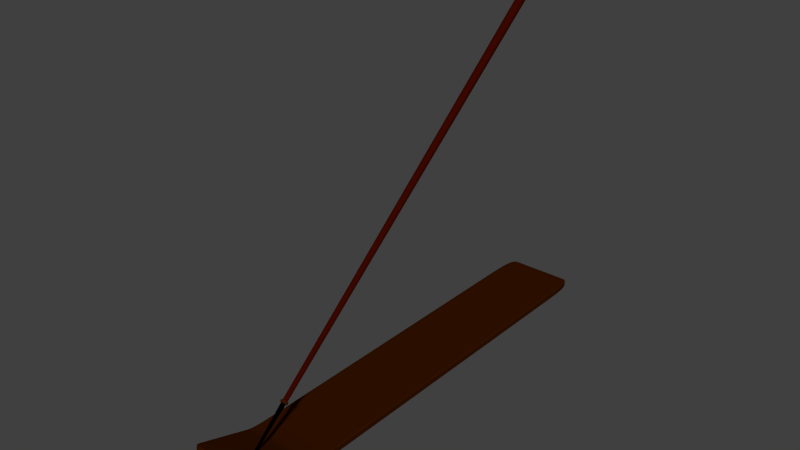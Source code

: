 # Source: insense.blend  (saved by Blender 2.67.0; exported with 4.5.12 LTS)
import bpy
from mathutils import Matrix  # noqa: F401  (used for matrix-valued properties, if any)

bpy.ops.wm.read_factory_settings(use_empty=True)
scene = bpy.context.scene
scene.name = 'Scene'

# ---- collections
col_collection_1 = bpy.data.collections.new('Collection 1'); scene.collection.children.link(col_collection_1)

# ---- materials (node trees are filled in below, after node groups)
mat_material = bpy.data.materials.new('Material')
mat_material.alpha_threshold = 0.0
mat_material.diffuse_color = (0.04203, 0.002138, 0.0, 1.0)
mat_material.roughness = 0.5
mat_material.line_color = (0.0, 0.0, 0.0, 1.0)
mat_material_001 = bpy.data.materials.new('Material.001')
mat_material_001.alpha_threshold = 0.0
mat_material_001.roughness = 0.5
mat_material_001.line_color = (0.0, 0.0, 0.0, 1.0)
mat_material_002 = bpy.data.materials.new('Material.002')
mat_material_002.alpha_threshold = 0.0
mat_material_002.roughness = 0.5
mat_material_002.line_color = (0.0, 0.0, 0.0, 1.0)

# ---- material node trees
mat_material_001.use_nodes = True; mat_material_001.node_tree.nodes.clear()
_N = mat_material_001.node_tree.nodes; _L = mat_material_001.node_tree.links
n0 = _N.new('ShaderNodeOutputMaterial'); n0.name = 'Material Output'; n0.location = (300, 300)
n0.width = 120
n1 = _N.new('ShaderNodeBsdfDiffuse'); n1.name = 'Diffuse BSDF'; n1.location = (10, 300)
n1.inputs[0].default_value = (0.03522, 0.007143, 0.0, 1.0)
_L.new(n1.outputs[0], n0.inputs[0])
n0.is_active_output = True
mat_material_002.use_nodes = True; mat_material_002.node_tree.nodes.clear()
_N = mat_material_002.node_tree.nodes; _L = mat_material_002.node_tree.links
n0 = _N.new('ShaderNodeOutputMaterial'); n0.name = 'Material Output'; n0.location = (300, 300)
n0.width = 120
n1 = _N.new('ShaderNodeBsdfDiffuse'); n1.name = 'Diffuse BSDF'; n1.location = (10, 300)
n1.inputs[0].default_value = (0.0, 0.0, 0.0, 1.0)
_L.new(n1.outputs[0], n0.inputs[0])
n0.is_active_output = True

# ---- world
world_world = bpy.data.worlds.new('World'); scene.world = world_world
world_world.color = (0.05088, 0.05088, 0.05088)
world_world.use_sun_shadow = False
world_world.sun_shadow_jitter_overblur = 0.0
world_world.cycles.sampling_method = 'MANUAL'
world_world.cycles.sample_map_resolution = 256

# ---- meshes
me_cylinder = bpy.data.meshes.new('Cylinder')
me_cylinder.from_pydata([(5.283e-08, 0.5574, -0.9397), (-6.087e-08, 1.692, 1.352), (0.1088, 0.5467, -0.9397), (0.3301, 1.659, 1.352), (0.2133, 0.515, -0.9397), (0.6475, 1.563, 1.352), (0.3097, 0.4635, -0.9397), (0.94, 1.407, 1.352), (0.3942, 0.3942, -0.9397), (1.196, 1.196, 1.352), (0.4635, 0.3097, -0.9397), (1.407, 0.94, 1.352), (0.515, 0.2133, -0.9397), (1.563, 0.6475, 1.352), (0.5467, 0.1088, -0.9397), (1.659, 0.3301, 1.352), (0.5574, 3.91e-07, -0.9397), (1.692, 6.436e-06, 1.352), (0.5467, -0.1088, -0.9397), (1.659, -0.3301, 1.352), (0.515, -0.2133, -0.9397), (1.563, -0.6475, 1.352), (0.4635, -0.3097, -0.9397), (1.407, -0.94, 1.352), (0.3942, -0.3942, -0.9397), (1.196, -1.196, 1.352), (0.3097, -0.4635, -0.9397), (0.94, -1.407, 1.352), (0.2133, -0.515, -0.9397), (0.6475, -1.563, 1.352), (0.1088, -0.5467, -0.9397), (0.3301, -1.659, 1.352), (-1.288e-07, -0.5574, -0.9397), (-6.122e-07, -1.692, 1.352), (-0.1088, -0.5467, -0.9397), (-0.3301, -1.659, 1.352), (-0.2133, -0.515, -0.9397), (-0.6475, -1.563, 1.352), (-0.3097, -0.4635, -0.9397), (-0.94, -1.407, 1.352), (-0.3942, -0.3942, -0.9397), (-1.196, -1.196, 1.352), (-0.4635, -0.3097, -0.9397), (-1.407, -0.94, 1.352), (-0.515, -0.2133, -0.9397), (-1.563, -0.6475, 1.352), (-0.5467, -0.1088, -0.9397), (-1.659, -0.3301, 1.352), (-0.5574, 8.872e-07, -0.9397), (-1.692, 7.942e-06, 1.352), (-0.5467, 0.1088, -0.9397), (-1.659, 0.3301, 1.352), (-0.515, 0.2133, -0.9397), (-1.563, 0.6475, 1.352), (-0.4635, 0.3097, -0.9397), (-1.407, 0.94, 1.352), (-0.3942, 0.3942, -0.9397), (-1.196, 1.196, 1.352), (-0.3097, 0.4635, -0.9397), (-0.94, 1.407, 1.352), (-0.2133, 0.515, -0.9397), (-0.6475, 1.563, 1.352), (-0.1088, 0.5467, -0.9397), (-0.3301, 1.659, 1.352), (1.22e-08, 0.8714, -0.4763), (0.17, 0.8546, -0.4763), (0.3335, 0.805, -0.4763), (0.4841, 0.7245, -0.4763), (0.6162, 0.6161, -0.4763), (0.7245, 0.4841, -0.4763), (0.805, 0.3335, -0.4763), (0.8546, 0.17, -0.4763), (0.8714, -5.332e-06, -0.4763), (0.8546, -0.17, -0.4763), (0.805, -0.3335, -0.4763), (0.7245, -0.4841, -0.4763), (0.6162, -0.6162, -0.4763), (0.4841, -0.7245, -0.4763), (0.3335, -0.8051, -0.4763), (0.17, -0.8546, -0.4763), (-2.717e-07, -0.8714, -0.4763), (-0.17, -0.8546, -0.4763), (-0.3335, -0.805, -0.4763), (-0.4841, -0.7245, -0.4763), (-0.6162, -0.6162, -0.4763), (-0.7245, -0.4841, -0.4763), (-0.805, -0.3335, -0.4763), (-0.8546, -0.17, -0.4763), (-0.8714, -4.556e-06, -0.4763), (-0.8546, 0.17, -0.4763), (-0.805, 0.3335, -0.4763), (-0.7245, 0.4841, -0.4763), (-0.6162, 0.6161, -0.4763), (-0.4841, 0.7245, -0.4763), (-0.3335, 0.805, -0.4763), (-0.17, 0.8546, -0.4763), (0.08151, 0.4098, -0.6634), (0.1599, 0.386, -0.6634), (0.2321, 0.3474, -0.6634), (0.2954, 0.2954, -0.6634), (0.3474, 0.2321, -0.6634), (0.386, 0.1599, -0.6634), (0.4098, 0.08151, -0.6634), (0.4178, -2.513e-06, -0.6634), (0.4098, -0.08151, -0.6634), (0.386, -0.1599, -0.6634), (0.3474, -0.2321, -0.6634), (0.2954, -0.2954, -0.6634), (0.2321, -0.3474, -0.6634), (0.1599, -0.386, -0.6634), (0.08151, -0.4098, -0.6634), (-7.683e-08, -0.4178, -0.6634), (-0.08151, -0.4098, -0.6634), (-0.1599, -0.386, -0.6634), (-0.2321, -0.3474, -0.6634), (-0.2954, -0.2954, -0.6634), (-0.3474, -0.2321, -0.6634), (-0.386, -0.1599, -0.6634), (-0.4098, -0.08151, -0.6634), (-0.4178, -2.141e-06, -0.6634), (-0.4098, 0.08151, -0.6634), (-0.386, 0.1599, -0.6634), (-0.3474, 0.2321, -0.6634), (-0.2954, 0.2954, -0.6634), (-0.2321, 0.3474, -0.6634), (-0.1599, 0.386, -0.6634), (-0.08151, 0.4098, -0.6634), (5.931e-08, 0.4178, -0.6634), (0.1669, 0.8392, -0.4828), (0.3274, 0.7905, -0.4828), (0.4754, 0.7115, -0.4828), (0.605, 0.605, -0.4828), (0.7115, 0.4754, -0.4828), (0.7905, 0.3274, -0.4828), (0.8392, 0.1669, -0.4828), (0.8557, -5.234e-06, -0.4828), (0.8392, -0.1669, -0.4828), (0.7905, -0.3275, -0.4828), (0.7115, -0.4754, -0.4828), (0.605, -0.6051, -0.4828), (0.4754, -0.7115, -0.4828), (0.3274, -0.7905, -0.4828), (0.1669, -0.8392, -0.4828), (-2.65e-07, -0.8557, -0.4828), (-0.1669, -0.8392, -0.4828), (-0.3274, -0.7905, -0.4828), (-0.4754, -0.7115, -0.4828), (-0.605, -0.6051, -0.4828), (-0.7115, -0.4754, -0.4828), (-0.7905, -0.3275, -0.4828), (-0.8392, -0.1669, -0.4828), (-0.8557, -4.473e-06, -0.4828), (-0.8392, 0.1669, -0.4828), (-0.7905, 0.3274, -0.4828), (-0.7115, 0.4754, -0.4828), (-0.605, 0.605, -0.4828), (-0.4754, 0.7115, -0.4828), (-0.3274, 0.7905, -0.4828), (-0.1669, 0.8392, -0.4828), (1.383e-08, 0.8557, -0.4828), (-1.317, -1.436e-06, -0.4847), (-1.292, -0.257, -0.4847), (-1.217, -0.5042, -0.4847), (-1.095, -0.7319, -0.4847), (1.317, -2.608e-06, -0.4847), (1.292, 0.257, -0.4847), (1.217, 0.5042, -0.4847), (1.095, 0.7319, -0.4847), (-0.2617, 1.316, -0.4748), (-0.5134, 1.239, -0.4748), (-0.7454, 1.115, -0.4748), (-0.9487, 0.9487, -0.4748), (0.2617, -1.316, -0.4748), (0.5134, -1.239, -0.4748), (0.7454, -1.116, -0.4748), (0.9487, -0.9487, -0.4748), (-1.135e-08, 1.317, -0.4847), (-0.257, 1.292, -0.4847), (-0.5042, 1.217, -0.4847), (-0.7319, 1.095, -0.4847), (-4.406e-07, -1.317, -0.4847), (0.257, -1.292, -0.4847), (0.5042, -1.217, -0.4847), (0.7319, -1.095, -0.4847), (1.316, 0.2617, -0.4748), (1.239, 0.5134, -0.4748), (1.115, 0.7453, -0.4748), (0.9487, 0.9487, -0.4748), (0.9316, -0.9316, -0.4847), (1.095, -0.7319, -0.4847), (1.217, -0.5042, -0.4847), (1.292, -0.257, -0.4847), (-1.316, -0.2617, -0.4748), (-1.239, -0.5134, -0.4748), (-1.115, -0.7454, -0.4748), (-0.9487, -0.9487, -0.4748), (-0.9316, 0.9316, -0.4847), (-1.095, 0.7319, -0.4847), (-1.217, 0.5042, -0.4847), (-1.292, 0.257, -0.4847), (-0.7454, -1.116, -0.4748), (-0.5134, -1.239, -0.4748), (-0.2617, -1.316, -0.4748), (-4.51e-07, -1.342, -0.4748), (0.7454, 1.115, -0.4748), (0.5134, 1.239, -0.4748), (0.2617, 1.316, -0.4748), (-1.386e-08, 1.342, -0.4748), (-0.9316, -0.9316, -0.4847), (-0.7319, -1.095, -0.4847), (-0.5042, -1.217, -0.4847), (-0.257, -1.292, -0.4847), (0.9316, 0.9316, -0.4847), (0.7319, 1.095, -0.4847), (0.5042, 1.217, -0.4847), (0.257, 1.292, -0.4847), (-1.115, 0.7454, -0.4748), (-1.239, 0.5134, -0.4748), (-1.316, 0.2617, -0.4748), (-1.342, -1.614e-06, -0.4748), (1.115, -0.7454, -0.4748), (1.239, -0.5134, -0.4748), (1.316, -0.2617, -0.4748), (1.342, -2.808e-06, -0.4748)], [], [(64, 1, 3, 65), (65, 3, 5, 66), (66, 5, 7, 67), (67, 7, 9, 68), (68, 9, 11, 69), (69, 11, 13, 70), (70, 13, 15, 71), (71, 15, 17, 72), (72, 17, 19, 73), (73, 19, 21, 74), (74, 21, 23, 75), (75, 23, 25, 76), (76, 25, 27, 77), (77, 27, 29, 78), (78, 29, 31, 79), (79, 31, 33, 80), (80, 33, 35, 81), (81, 35, 37, 82), (82, 37, 39, 83), (83, 39, 41, 84), (84, 41, 43, 85), (85, 43, 45, 86), (86, 45, 47, 87), (87, 47, 49, 88), (88, 49, 51, 89), (89, 51, 53, 90), (90, 53, 55, 91), (91, 55, 57, 92), (92, 57, 59, 93), (93, 59, 61, 94), (3, 1, 63, 61, 59, 57, 55, 53, 51, 49, 47, 45, 43, 41, 39, 37, 35, 33, 31, 29, 27, 25, 23, 21, 19, 17, 15, 13, 11, 9, 7, 5), (95, 63, 1, 64), (94, 61, 63, 95), (0, 2, 4, 6, 8, 10, 12, 14, 16, 18, 20, 22, 24, 26, 28, 30, 32, 34, 36, 38, 40, 42, 44, 46, 48, 50, 52, 54, 56, 58, 60, 62), (133, 132, 167, 166), (84, 85, 194, 195), (151, 150, 161, 160), (128, 159, 176, 215), (79, 80, 203, 172), (146, 145, 210, 209), (74, 75, 220, 221), (141, 140, 183, 182), (92, 93, 170, 171), (158, 157, 178, 177), (69, 70, 185, 186), (136, 135, 164, 191), (87, 88, 219, 192), (154, 153, 198, 197), (64, 65, 206, 207), (131, 130, 213, 212), (82, 83, 200, 201), (149, 148, 163, 162), (77, 78, 173, 174), (144, 143, 180, 211), (94, 95, 168, 169), (72, 73, 222, 223), (139, 138, 189, 188), (90, 91, 216, 217), (157, 156, 179, 178), (67, 68, 187, 204), (134, 133, 166, 165), (85, 86, 193, 194), (152, 151, 160, 199), (129, 128, 215, 214), (80, 81, 202, 203), (147, 146, 209, 208), (0, 127, 96, 2), (2, 96, 97, 4), (4, 97, 98, 6), (6, 98, 99, 8), (8, 99, 100, 10), (10, 100, 101, 12), (12, 101, 102, 14), (14, 102, 103, 16), (16, 103, 104, 18), (18, 104, 105, 20), (20, 105, 106, 22), (22, 106, 107, 24), (24, 107, 108, 26), (26, 108, 109, 28), (28, 109, 110, 30), (30, 110, 111, 32), (32, 111, 112, 34), (34, 112, 113, 36), (36, 113, 114, 38), (38, 114, 115, 40), (40, 115, 116, 42), (42, 116, 117, 44), (44, 117, 118, 46), (46, 118, 119, 48), (48, 119, 120, 50), (50, 120, 121, 52), (52, 121, 122, 54), (54, 122, 123, 56), (56, 123, 124, 58), (58, 124, 125, 60), (62, 126, 127, 0), (60, 125, 126, 62), (127, 159, 128, 96), (96, 128, 129, 97), (97, 129, 130, 98), (98, 130, 131, 99), (99, 131, 132, 100), (100, 132, 133, 101), (101, 133, 134, 102), (102, 134, 135, 103), (103, 135, 136, 104), (104, 136, 137, 105), (105, 137, 138, 106), (106, 138, 139, 107), (107, 139, 140, 108), (108, 140, 141, 109), (109, 141, 142, 110), (110, 142, 143, 111), (111, 143, 144, 112), (112, 144, 145, 113), (113, 145, 146, 114), (114, 146, 147, 115), (115, 147, 148, 116), (116, 148, 149, 117), (117, 149, 150, 118), (118, 150, 151, 119), (119, 151, 152, 120), (120, 152, 153, 121), (121, 153, 154, 122), (122, 154, 155, 123), (123, 155, 156, 124), (124, 156, 157, 125), (126, 158, 159, 127), (125, 157, 158, 126), (81, 82, 201, 202), (95, 64, 207, 168), (132, 131, 212, 167), (145, 144, 211, 210), (197, 216, 171, 196), (161, 192, 219, 160), (183, 174, 173, 182), (191, 222, 221, 190), (75, 76, 175, 220), (137, 136, 191, 190), (140, 139, 188, 183), (135, 134, 165, 164), (138, 137, 190, 189), (178, 169, 168, 177), (163, 194, 193, 162), (211, 202, 201, 210), (165, 184, 223, 164), (213, 204, 187, 212), (155, 154, 197, 196), (150, 149, 162, 161), (153, 152, 199, 198), (76, 77, 174, 175), (179, 170, 169, 178), (199, 218, 217, 198), (181, 172, 203, 180), (189, 220, 175, 188), (215, 206, 205, 214), (93, 94, 169, 170), (78, 79, 172, 173), (159, 158, 177, 176), (143, 142, 181, 180), (156, 155, 196, 179), (160, 219, 218, 199), (209, 200, 195, 208), (190, 221, 220, 189), (167, 186, 185, 166), (70, 71, 184, 185), (65, 66, 205, 206), (68, 69, 186, 187), (130, 129, 214, 213), (66, 67, 204, 205), (196, 171, 170, 179), (210, 201, 200, 209), (182, 173, 172, 181), (212, 187, 186, 167), (176, 207, 206, 215), (83, 84, 195, 200), (73, 74, 221, 222), (148, 147, 208, 163), (71, 72, 223, 184), (198, 217, 216, 197), (162, 193, 192, 161), (188, 175, 174, 183), (164, 223, 222, 191), (142, 141, 182, 181), (88, 89, 218, 219), (91, 92, 171, 216), (86, 87, 192, 193), (89, 90, 217, 218), (177, 168, 207, 176), (166, 185, 184, 165), (214, 205, 204, 213), (180, 203, 202, 211), (208, 195, 194, 163)])
me_cylinder.polygons.foreach_set('material_index', [0, 0, 0, 0, 0, 0, 0, 0, 0, 0, 0, 0, 0, 0, 0, 0, 0, 0, 0, 0, 0, 0, 0, 0, 0, 0, 0, 0, 0, 0, 0, 0, 0, 0, 2, 0, 2, 2, 0, 2, 0, 2, 0, 2, 0, 2, 0, 2, 0, 2, 0, 2, 0, 2, 0, 0, 2, 0, 2, 0, 2, 0, 2, 2, 0, 2, 2, 2, 2, 2, 2, 2, 2, 2, 2, 2, 2, 2, 2, 2, 2, 2, 2, 2, 2, 2, 2, 2, 2, 2, 2, 2, 2, 2, 2, 2, 2, 2, 2, 2, 2, 2, 2, 2, 2, 2, 2, 2, 2, 2, 2, 2, 2, 2, 2, 2, 2, 2, 2, 2, 2, 2, 2, 2, 2, 2, 2, 2, 2, 2, 0, 0, 2, 2, 1, 1, 1, 1, 0, 2, 2, 2, 2, 1, 1, 1, 1, 1, 2, 2, 2, 0, 1, 1, 1, 1, 1, 0, 0, 2, 2, 2, 1, 1, 1, 1, 0, 0, 0, 2, 0, 1, 1, 1, 1, 1, 0, 0, 2, 0, 1, 1, 1, 1, 2, 0, 0, 0, 0, 1, 1, 1, 1, 1])
me_cylinder.materials.append(mat_material)
me_cylinder.materials.append(mat_material_001)
me_cylinder.materials.append(mat_material_002)
me_cylinder.use_remesh_preserve_volume = False
me_cylinder.use_remesh_preserve_attributes = False
me_cylinder.use_mirror_vertex_groups = False
me_cylinder.update()
me_plane = bpy.data.meshes.new('Plane')
me_plane.from_pydata([(1.0, -1.062, 0.1948), (-1.0, -1.062, 0.1948), (1.0, -0.4658, 8.308e-17), (-1.0, -0.4658, 8.308e-17), (1.0, 3.133, 8.308e-17), (-1.0, 3.133, 8.308e-17), (1.0, -1.053, 0.2499), (-1.0, -1.053, 0.2499), (1.0, -0.457, 0.05518), (-1.0, -0.457, 0.05518), (1.0, 3.142, 0.05518), (-1.0, 3.142, 0.05518), (0.0, -1.062, 0.1948), (0.0, -0.4658, 8.308e-17), (1.0, -0.7637, 0.09738), (-1.0, -0.7637, 0.09738), (0.0, 3.133, 8.308e-17), (1.0, 1.334, 8.308e-17), (-1.0, 1.334, 8.308e-17), (0.0, -1.053, 0.2499), (0.0, -0.457, 0.05518), (1.0, -0.7549, 0.1526), (-1.0, -0.7549, 0.1526), (0.0, 3.142, 0.05518), (1.0, 1.343, 0.05518), (-1.0, 1.343, 0.05518), (-1.0, -1.057, 0.2223), (-1.0, -0.4614, 0.02759), (-1.0, 3.138, 0.02759), (1.0, -0.4614, 0.02759), (1.0, -1.057, 0.2223), (1.0, 3.138, 0.02759), (0.0, -0.7637, 0.09738), (0.0, 1.334, 8.308e-17), (0.0, -0.7549, 0.1526), (0.0, 1.343, 0.05518), (-1.0, -0.7593, 0.125), (-1.0, 1.338, 0.02759), (1.0, -0.7593, 0.125), (1.0, 1.338, 0.02759), (0.0, 3.138, 0.02759), (0.0, -1.057, 0.2223), (-0.5, -1.062, 0.1948), (-0.5, -0.4658, 8.308e-17), (1.0, -0.6147, 0.04869), (-1.0, -0.9126, 0.1461), (-0.5, 3.133, 8.308e-17), (1.0, 2.233, 8.308e-17), (-1.0, 0.434, 8.308e-17), (-0.5, -1.053, 0.2499), (-0.5, -0.457, 0.05518), (1.0, -0.6059, 0.1039), (-1.0, -0.9038, 0.2012), (-0.5, 3.142, 0.05518), (1.0, 2.242, 0.05518), (-1.0, 0.4427, 0.05518), (-1.0, -1.055, 0.2361), (-1.0, -0.4636, 0.01379), (-1.0, 3.135, 0.01379), (1.0, -0.4592, 0.04138), (1.0, -1.059, 0.2086), (1.0, 3.14, 0.04138), (0.5, -1.062, 0.1948), (0.5, -0.4658, 8.308e-17), (1.0, -0.9126, 0.1461), (-1.0, -0.6147, 0.04869), (0.5, 3.133, 8.308e-17), (1.0, 0.434, 8.308e-17), (-1.0, 2.233, 8.308e-17), (0.5, -1.053, 0.2499), (0.5, -0.457, 0.05518), (1.0, -0.9038, 0.2012), (-1.0, -0.6059, 0.1039), (0.5, 3.142, 0.05518), (1.0, 0.4427, 0.05518), (-1.0, 2.242, 0.05518), (-1.0, -1.059, 0.2086), (-1.0, -0.4592, 0.04138), (-1.0, 3.14, 0.04138), (1.0, -0.4636, 0.01379), (1.0, -1.055, 0.2361), (1.0, 3.135, 0.01379), (0.5, -0.7637, 0.09738), (-0.5, -0.7637, 0.09738), (0.0, -0.9126, 0.1461), (0.0, -0.6147, 0.04869), (0.5, 1.334, 8.308e-17), (-0.5, 1.334, 8.308e-17), (0.0, 0.434, 8.308e-17), (0.0, 2.233, 8.308e-17), (0.0, -0.6059, 0.1039), (0.0, -0.9038, 0.2012), (-0.5, -0.7549, 0.1526), (0.5, -0.7549, 0.1526), (0.0, 2.242, 0.05518), (0.0, 0.4427, 0.05518), (-0.5, 1.343, 0.05518), (0.5, 1.343, 0.05518), (-1.0, -0.7571, 0.1388), (-1.0, -0.7615, 0.1112), (-1.0, -0.6103, 0.07628), (-1.0, -0.9082, 0.1737), (-1.0, 1.34, 0.04138), (-1.0, 1.336, 0.01379), (-1.0, 2.238, 0.02759), (-1.0, 0.4383, 0.02759), (1.0, -0.7571, 0.1388), (1.0, -0.7615, 0.1112), (1.0, -0.9082, 0.1737), (1.0, -0.6103, 0.07628), (1.0, 1.34, 0.04138), (1.0, 1.336, 0.01379), (1.0, 0.4383, 0.02759), (1.0, 2.238, 0.02759), (0.0, 3.14, 0.04138), (0.0, 3.135, 0.01379), (0.5, 3.138, 0.02759), (-0.5, 3.138, 0.02759), (0.0, -1.055, 0.2361), (0.0, -1.059, 0.2086), (-0.5, -1.057, 0.2223), (0.5, -1.057, 0.2223), (0.5, -0.6147, 0.04869), (0.5, 2.233, 8.308e-17), (0.5, -0.6059, 0.1039), (0.5, 2.242, 0.05518), (-1.0, -0.906, 0.1875), (-1.0, 0.4405, 0.04138), (1.0, -0.6081, 0.09007), (1.0, 2.24, 0.04138), (-0.5, 3.14, 0.04138), (0.5, -1.055, 0.2361), (0.5, -0.9126, 0.1461), (-0.5, -0.9126, 0.1461), (-0.5, -0.6147, 0.04869), (0.5, 0.434, 8.308e-17), (-0.5, 0.434, 8.308e-17), (-0.5, 2.233, 8.308e-17), (-0.5, -0.6059, 0.1039), (-0.5, -0.9038, 0.2012), (0.5, -0.9038, 0.2012), (-0.5, 2.242, 0.05518), (-0.5, 0.4427, 0.05518), (0.5, 0.4427, 0.05518), (-1.0, -0.6081, 0.09007), (-1.0, -0.6125, 0.06248), (-1.0, -0.9104, 0.1599), (-1.0, 2.24, 0.04138), (-1.0, 2.236, 0.01379), (-1.0, 0.4361, 0.01379), (1.0, -0.906, 0.1875), (1.0, -0.9104, 0.1599), (1.0, -0.6125, 0.06248), (1.0, 0.4405, 0.04138), (1.0, 0.4361, 0.01379), (1.0, 2.236, 0.01379), (0.5, 3.14, 0.04138), (0.5, 3.135, 0.01379), (-0.5, 3.135, 0.01379), (-0.5, -1.055, 0.2361), (-0.5, -1.059, 0.2086), (0.5, -1.059, 0.2086), (-0.75, -1.062, 0.1948), (-0.75, -0.4658, 8.308e-17), (1.0, -0.5403, 0.02434), (-1.0, -0.987, 0.1704), (-0.75, 3.133, 8.308e-17), (1.0, 2.683, 8.308e-17), (-1.0, -0.01593, 8.308e-17), (-0.75, -1.053, 0.2499), (-0.75, -0.457, 0.05518), (1.0, -0.5315, 0.07952), (-1.0, -0.9783, 0.2256), (-0.75, 3.142, 0.05518), (1.0, 2.692, 0.05518), (-1.0, -0.007142, 0.05518), (-1.0, -1.054, 0.243), (-1.0, -0.4647, 0.006897), (-1.0, 3.134, 0.006897), (1.0, -0.4581, 0.04828), (1.0, -1.06, 0.2017), (1.0, 3.141, 0.04828), (0.75, -1.062, 0.1948), (0.75, -0.4658, 8.308e-17), (1.0, -0.987, 0.1704), (-1.0, -0.5403, 0.02434), (0.75, 3.133, 8.308e-17), (1.0, -0.01593, 8.308e-17), (-1.0, 2.683, 8.308e-17), (0.75, -1.053, 0.2499), (0.75, -0.457, 0.05518), (1.0, -0.9783, 0.2256), (-1.0, -0.5315, 0.07952), (0.75, 3.142, 0.05518), (1.0, -0.007142, 0.05518), (-1.0, 2.692, 0.05518), (-1.0, -1.06, 0.2017), (-1.0, -0.4581, 0.04828), (-1.0, 3.141, 0.04828), (1.0, -0.4647, 0.006897), (1.0, -1.054, 0.243), (1.0, 3.134, 0.006897), (0.75, -0.7637, 0.09738), (-0.75, -0.7637, 0.09738), (0.0, -0.987, 0.1704), (0.0, -0.6892, 0.07303), (0.75, 1.334, 8.308e-17), (-0.75, 1.334, 8.308e-17), (0.0, -0.01593, 8.308e-17), (0.0, 1.784, 8.308e-17), (0.0, -0.5315, 0.07952), (0.0, -0.9783, 0.2256), (-0.75, -0.7549, 0.1526), (0.25, -0.7549, 0.1526), (0.0, 2.692, 0.05518), (0.0, -0.007142, 0.05518), (-0.75, 1.343, 0.05518), (0.25, 1.343, 0.05518), (-1.0, -0.756, 0.1457), (-1.0, -0.7626, 0.1043), (-1.0, -0.5359, 0.05193), (-1.0, -0.8337, 0.1493), (-1.0, 1.341, 0.04828), (-1.0, 1.335, 0.006897), (-1.0, 2.688, 0.02759), (-1.0, 0.8882, 0.02759), (1.0, -0.756, 0.1457), (1.0, -0.7626, 0.1043), (1.0, -0.9826, 0.198), (1.0, -0.6848, 0.1006), (1.0, 1.341, 0.04828), (1.0, 1.335, 0.006897), (1.0, -0.01154, 0.02759), (1.0, 1.788, 0.02759), (0.0, 3.141, 0.04828), (0.0, 3.134, 0.006897), (0.75, 3.138, 0.02759), (-0.25, 3.138, 0.02759), (0.0, -1.054, 0.243), (0.0, -1.06, 0.2017), (-0.75, -1.057, 0.2223), (0.25, -1.057, 0.2223), (-0.25, -1.062, 0.1948), (-0.25, -0.4658, 8.308e-17), (1.0, -0.6892, 0.07303), (-1.0, -0.8381, 0.1217), (-0.25, 3.133, 8.308e-17), (1.0, 1.784, 8.308e-17), (-1.0, 0.8838, 8.308e-17), (-0.25, -1.053, 0.2499), (-0.25, -0.457, 0.05518), (1.0, -0.6804, 0.1282), (-1.0, -0.8293, 0.1769), (-0.25, 3.142, 0.05518), (1.0, 1.792, 0.05518), (-1.0, 0.8926, 0.05518), (-1.0, -1.056, 0.2292), (-1.0, -0.4625, 0.02069), (-1.0, 3.137, 0.02069), (1.0, -0.4603, 0.03448), (1.0, -1.058, 0.2154), (1.0, 3.139, 0.03448), (0.25, -1.062, 0.1948), (0.25, -0.4658, 8.308e-17), (1.0, -0.8381, 0.1217), (-1.0, -0.6892, 0.07303), (0.25, 3.133, 8.308e-17), (1.0, 0.8838, 8.308e-17), (-1.0, 1.784, 8.308e-17), (0.25, -1.053, 0.2499), (0.25, -0.457, 0.05518), (1.0, -0.8293, 0.1769), (-1.0, -0.6804, 0.1282), (0.25, 3.142, 0.05518), (1.0, 0.8926, 0.05518), (-1.0, 1.792, 0.05518), (-1.0, -1.058, 0.2154), (-1.0, -0.4603, 0.03448), (-1.0, 3.139, 0.03448), (1.0, -0.4625, 0.02069), (1.0, -1.056, 0.2292), (1.0, 3.137, 0.02069), (0.25, -0.7637, 0.09738), (-0.25, -0.7637, 0.09738), (0.0, -0.8381, 0.1217), (0.0, -0.5403, 0.02434), (0.25, 1.334, 8.308e-17), (-0.25, 1.334, 8.308e-17), (0.0, 0.8838, 8.308e-17), (0.0, 2.683, 8.308e-17), (0.0, -0.6804, 0.1282), (0.0, -0.8293, 0.1769), (-0.25, -0.7549, 0.1526), (0.75, -0.7549, 0.1526), (0.0, 1.792, 0.05518), (0.0, 0.8926, 0.05518), (-0.25, 1.343, 0.05518), (0.75, 1.343, 0.05518), (-1.0, -0.7582, 0.1319), (-1.0, -0.7604, 0.1181), (-1.0, -0.6848, 0.1006), (-1.0, -0.9826, 0.198), (-1.0, 1.339, 0.03448), (-1.0, 1.337, 0.02069), (-1.0, 1.788, 0.02759), (-1.0, -0.01154, 0.02759), (1.0, -0.7582, 0.1319), (1.0, -0.7604, 0.1181), (1.0, -0.8337, 0.1493), (1.0, -0.5359, 0.05193), (1.0, 1.339, 0.03448), (1.0, 1.337, 0.02069), (1.0, 0.8882, 0.02759), (1.0, 2.688, 0.02759), (0.0, 3.139, 0.03448), (0.0, 3.137, 0.02069), (0.25, 3.138, 0.02759), (-0.75, 3.138, 0.02759), (0.0, -1.056, 0.2292), (0.0, -1.058, 0.2154), (-0.25, -1.057, 0.2223), (0.75, -1.057, 0.2223), (0.75, -0.6147, 0.04869), (0.25, -0.6147, 0.04869), (0.5, -0.6892, 0.07303), (0.5, -0.5403, 0.02434), (0.75, 2.233, 8.308e-17), (0.25, 2.233, 8.308e-17), (0.5, 1.784, 8.308e-17), (0.5, 2.683, 8.308e-17), (0.5, -0.5315, 0.07952), (0.5, -0.6804, 0.1282), (0.25, -0.6059, 0.1039), (0.75, -0.6059, 0.1039), (0.5, 2.692, 0.05518), (0.5, 1.792, 0.05518), (0.25, 2.242, 0.05518), (0.75, 2.242, 0.05518), (-1.0, -0.9049, 0.1943), (-1.0, -0.9071, 0.1806), (-1.0, -0.8315, 0.1631), (-1.0, -0.9804, 0.2118), (-1.0, 0.4416, 0.04828), (-1.0, 0.4394, 0.03448), (-1.0, 0.8904, 0.04138), (-1.0, -0.00934, 0.04138), (1.0, -0.607, 0.09697), (1.0, -0.6092, 0.08317), (1.0, -0.6826, 0.1144), (1.0, -0.5337, 0.06573), (1.0, 2.241, 0.04828), (1.0, 2.239, 0.03448), (1.0, 1.79, 0.04138), (1.0, 2.69, 0.04138), (-0.5, 3.141, 0.04828), (-0.5, 3.139, 0.03448), (-0.25, 3.14, 0.04138), (-0.75, 3.14, 0.04138), (0.5, -1.054, 0.243), (0.5, -1.056, 0.2292), (0.25, -1.055, 0.2361), (0.75, -1.055, 0.2361), (0.75, -0.9126, 0.1461), (0.25, -0.9126, 0.1461), (0.5, -0.987, 0.1704), (0.5, -0.8381, 0.1217), (-0.25, -0.9126, 0.1461), (-0.75, -0.9126, 0.1461), (-0.5, -0.987, 0.1704), (-0.5, -0.8381, 0.1217), (-0.25, -0.6147, 0.04869), (-0.75, -0.6147, 0.04869), (-0.5, -0.6892, 0.07303), (-0.5, -0.5403, 0.02434), (0.75, 0.434, 8.308e-17), (0.25, 0.434, 8.308e-17), (0.5, -0.01593, 8.308e-17), (0.5, 0.8838, 8.308e-17), (-0.25, 0.434, 8.308e-17), (-0.75, 0.434, 8.308e-17), (-0.5, -0.01593, 8.308e-17), (-0.5, 0.8838, 8.308e-17), (-0.25, 2.233, 8.308e-17), (-0.75, 2.233, 8.308e-17), (-0.5, 1.784, 8.308e-17), (-0.5, 2.683, 8.308e-17), (-0.5, -0.5315, 0.07952), (-0.5, -0.6804, 0.1282), (-0.75, -0.6059, 0.1039), (-0.25, -0.6059, 0.1039), (-0.5, -0.8293, 0.1769), (-0.5, -0.9783, 0.2256), (-0.75, -0.9038, 0.2012), (-0.25, -0.9038, 0.2012), (0.5, -0.8293, 0.1769), (0.5, -0.9783, 0.2256), (0.25, -0.9038, 0.2012), (0.75, -0.9038, 0.2012), (-0.5, 2.692, 0.05518), (-0.5, 1.792, 0.05518), (-0.75, 2.242, 0.05518), (-0.25, 2.242, 0.05518), (-0.5, 0.8926, 0.05518), (-0.5, -0.007142, 0.05518), (-0.75, 0.4427, 0.05518), (-0.25, 0.4427, 0.05518), (0.5, 0.8926, 0.05518), (0.5, -0.007142, 0.05518), (0.25, 0.4427, 0.05518), (0.75, 0.4427, 0.05518), (-1.0, -0.607, 0.09697), (-1.0, -0.6092, 0.08317), (-1.0, -0.5337, 0.06573), (-1.0, -0.6826, 0.1144), (-1.0, -0.6114, 0.06938), (-1.0, -0.6136, 0.05559), (-1.0, -0.5381, 0.03814), (-1.0, -0.687, 0.08683), (-1.0, -0.9093, 0.1668), (-1.0, -0.9115, 0.153), (-1.0, -0.8359, 0.1355), (-1.0, -0.9848, 0.1842), (-1.0, 2.241, 0.04828), (-1.0, 2.239, 0.03448), (-1.0, 2.69, 0.04138), (-1.0, 1.79, 0.04138), (-1.0, 2.237, 0.02069), (-1.0, 2.235, 0.006897), (-1.0, 2.686, 0.01379), (-1.0, 1.786, 0.01379), (-1.0, 0.4372, 0.02069), (-1.0, 0.4351, 0.006897), (-1.0, 0.886, 0.01379), (-1.0, -0.01374, 0.01379), (1.0, -0.9049, 0.1943), (1.0, -0.9071, 0.1806), (1.0, -0.9804, 0.2118), (1.0, -0.8315, 0.1631), (1.0, -0.9093, 0.1668), (1.0, -0.9115, 0.153), (1.0, -0.9848, 0.1842), (1.0, -0.8359, 0.1355), (1.0, -0.6114, 0.06938), (1.0, -0.6136, 0.05559), (1.0, -0.687, 0.08683), (1.0, -0.5381, 0.03814), (1.0, 0.4416, 0.04828), (1.0, 0.4394, 0.03448), (1.0, -0.00934, 0.04138), (1.0, 0.8904, 0.04138), (1.0, 0.4372, 0.02069), (1.0, 0.4351, 0.006897), (1.0, -0.01374, 0.01379), (1.0, 0.886, 0.01379), (1.0, 2.237, 0.02069), (1.0, 2.235, 0.006897), (1.0, 1.786, 0.01379), (1.0, 2.686, 0.01379), (0.5, 3.141, 0.04828), (0.5, 3.139, 0.03448), (0.75, 3.14, 0.04138), (0.25, 3.14, 0.04138), (0.5, 3.137, 0.02069), (0.5, 3.134, 0.006897), (0.75, 3.135, 0.01379), (0.25, 3.135, 0.01379), (-0.5, 3.137, 0.02069), (-0.5, 3.134, 0.006897), (-0.25, 3.135, 0.01379), (-0.75, 3.135, 0.01379), (-0.5, -1.054, 0.243), (-0.5, -1.056, 0.2292), (-0.75, -1.055, 0.2361), (-0.25, -1.055, 0.2361), (-0.5, -1.058, 0.2154), (-0.5, -1.06, 0.2017), (-0.75, -1.059, 0.2086), (-0.25, -1.059, 0.2086), (0.5, -1.058, 0.2154), (0.5, -1.06, 0.2017), (0.25, -1.059, 0.2086), (0.75, -1.059, 0.2086), (0.75, -0.5403, 0.02434), (0.75, 2.683, 8.308e-17), (0.75, -0.5315, 0.07952), (0.75, 2.692, 0.05518), (-1.0, -0.9794, 0.2187), (-1.0, -0.008241, 0.04828), (1.0, -0.5326, 0.07262), (1.0, 2.691, 0.04828), (-0.75, 3.141, 0.04828), (0.75, -1.054, 0.243), (0.75, -0.8381, 0.1217), (-0.25, -0.8381, 0.1217), (-0.25, -0.5403, 0.02434), (0.75, 0.8838, 8.308e-17), (-0.25, 0.8838, 8.308e-17), (-0.25, 2.683, 8.308e-17), (-0.25, -0.5315, 0.07952), (-0.25, -0.8293, 0.1769), (0.75, -0.8293, 0.1769), (-0.25, 2.692, 0.05518), (-0.25, 0.8926, 0.05518), (0.75, 0.8926, 0.05518), (-1.0, -0.6815, 0.1213), (-1.0, -0.6859, 0.09373), (-1.0, -0.9837, 0.1911), (-1.0, 1.791, 0.04828), (-1.0, 1.787, 0.02069), (-1.0, -0.01264, 0.02069), (1.0, -0.8304, 0.17), (1.0, -0.8348, 0.1424), (1.0, -0.537, 0.04504), (1.0, 0.8915, 0.04828), (1.0, 0.8871, 0.02069), (1.0, 2.687, 0.02069), (0.25, 3.141, 0.04828), (0.25, 3.137, 0.02069), (-0.75, 3.137, 0.02069), (-0.25, -1.054, 0.243), (-0.25, -1.058, 0.2154), (0.75, -1.058, 0.2154), (0.75, -0.6892, 0.07303), (0.25, -0.6892, 0.07303), (0.25, -0.5403, 0.02434), (0.75, 1.784, 8.308e-17), (0.25, 1.784, 8.308e-17), (0.25, 2.683, 8.308e-17), (0.25, -0.5315, 0.07952), (0.25, -0.6804, 0.1282), (0.75, -0.6804, 0.1282), (0.25, 2.692, 0.05518), (0.25, 1.792, 0.05518), (0.75, 1.792, 0.05518), (-1.0, -0.8304, 0.17), (-1.0, -0.8326, 0.1562), (-1.0, -0.9815, 0.2049), (-1.0, 0.8915, 0.04828), (-1.0, 0.8893, 0.03448), (-1.0, -0.01044, 0.03448), (1.0, -0.6815, 0.1213), (1.0, -0.6837, 0.1075), (1.0, -0.5348, 0.05883), (1.0, 1.791, 0.04828), (1.0, 1.789, 0.03448), (1.0, 2.689, 0.03448), (-0.25, 3.141, 0.04828), (-0.25, 3.139, 0.03448), (-0.75, 3.139, 0.03448), (0.25, -1.054, 0.243), (0.25, -1.056, 0.2292), (0.75, -1.056, 0.2292), (0.75, -0.987, 0.1704), (0.25, -0.987, 0.1704), (0.25, -0.8381, 0.1217), (-0.25, -0.987, 0.1704), (-0.75, -0.987, 0.1704), (-0.75, -0.8381, 0.1217), (-0.25, -0.6892, 0.07303), (-0.75, -0.6892, 0.07303), (-0.75, -0.5403, 0.02434), (0.75, -0.01593, 8.308e-17), (0.25, -0.01593, 8.308e-17), (0.25, 0.8838, 8.308e-17), (-0.25, -0.01593, 8.308e-17), (-0.75, -0.01593, 8.308e-17), (-0.75, 0.8838, 8.308e-17), (-0.25, 1.784, 8.308e-17), (-0.75, 1.784, 8.308e-17), (-0.75, 2.683, 8.308e-17), (-0.75, -0.5315, 0.07952), (-0.75, -0.6804, 0.1282), (-0.25, -0.6804, 0.1282), (-0.75, -0.8293, 0.1769), (-0.75, -0.9783, 0.2256), (-0.25, -0.9783, 0.2256), (0.25, -0.8293, 0.1769), (0.25, -0.9783, 0.2256), (0.75, -0.9783, 0.2256), (-0.75, 2.692, 0.05518), (-0.75, 1.792, 0.05518), (-0.25, 1.792, 0.05518), (-0.75, 0.8926, 0.05518), (-0.75, -0.007142, 0.05518), (-0.25, -0.007142, 0.05518), (0.25, 0.8926, 0.05518), (0.25, -0.007142, 0.05518), (0.75, -0.007142, 0.05518), (-1.0, -0.5326, 0.07262), (-1.0, -0.5348, 0.05883), (-1.0, -0.6837, 0.1075), (-1.0, -0.537, 0.04504), (-1.0, -0.5392, 0.03124), (-1.0, -0.6881, 0.07993), (-1.0, -0.8348, 0.1424), (-1.0, -0.837, 0.1286), (-1.0, -0.9859, 0.1773), (-1.0, 2.691, 0.04828), (-1.0, 2.689, 0.03448), (-1.0, 1.789, 0.03448), (-1.0, 2.687, 0.02069), (-1.0, 2.684, 0.006897), (-1.0, 1.785, 0.006897), (-1.0, 0.8871, 0.02069), (-1.0, 0.8849, 0.006897), (-1.0, -0.01483, 0.006897), (1.0, -0.9794, 0.2187), (1.0, -0.9815, 0.2049), (1.0, -0.8326, 0.1562), (1.0, -0.9837, 0.1911), (1.0, -0.9859, 0.1773), (1.0, -0.837, 0.1286), (1.0, -0.6859, 0.09373), (1.0, -0.6881, 0.07993), (1.0, -0.5392, 0.03124), (1.0, -0.008241, 0.04828), (1.0, -0.01044, 0.03448), (1.0, 0.8893, 0.03448), (1.0, -0.01264, 0.02069), (1.0, -0.01483, 0.006897), (1.0, 0.8849, 0.006897), (1.0, 1.787, 0.02069), (1.0, 1.785, 0.006897), (1.0, 2.684, 0.006897), (0.75, 3.141, 0.04828), (0.75, 3.139, 0.03448), (0.25, 3.139, 0.03448), (0.75, 3.137, 0.02069), (0.75, 3.134, 0.006897), (0.25, 3.134, 0.006897), (-0.25, 3.137, 0.02069), (-0.25, 3.134, 0.006897), (-0.75, 3.134, 0.006897), (-0.75, -1.054, 0.243), (-0.75, -1.056, 0.2292), (-0.25, -1.056, 0.2292), (-0.75, -1.058, 0.2154), (-0.75, -1.06, 0.2017), (-0.25, -1.06, 0.2017), (0.25, -1.058, 0.2154), (0.25, -1.06, 0.2017), (0.75, -1.06, 0.2017)], [], [(482, 183, 2, 164), (483, 186, 4, 167), (484, 171, 8, 190), (485, 174, 10, 193), (486, 176, 7, 172), (487, 197, 9, 175), (488, 179, 8, 171), (489, 181, 10, 174), (490, 198, 11, 173), (491, 200, 6, 189), (492, 202, 14, 264), (494, 243, 13, 285), (495, 206, 17, 267), (496, 287, 33, 288), (497, 246, 16, 289), (498, 210, 20, 250), (500, 271, 21, 293), (501, 214, 23, 253), (502, 295, 35, 296), (503, 274, 24, 297), (504, 218, 22, 272), (505, 299, 36, 300), (506, 276, 26, 301), (507, 222, 25, 275), (508, 303, 37, 304), (509, 257, 27, 305), (510, 226, 21, 271), (511, 307, 38, 308), (512, 279, 29, 309), (513, 230, 24, 274), (514, 311, 39, 312), (515, 281, 31, 313), (516, 234, 23, 273), (517, 315, 40, 316), (518, 258, 28, 317), (519, 238, 19, 249), (520, 319, 41, 320), (521, 260, 30, 321), (522, 322, 44, 244), (523, 323, 122, 324), (524, 263, 63, 325), (525, 326, 47, 247), (526, 327, 123, 328), (527, 266, 66, 329), (528, 330, 70, 270), (529, 331, 124, 332), (530, 251, 51, 333), (531, 334, 73, 273), (532, 335, 125, 336), (533, 254, 54, 337), (534, 338, 52, 252), (535, 339, 126, 340), (536, 256, 56, 341), (537, 342, 55, 255), (538, 343, 127, 344), (539, 277, 77, 345), (540, 346, 51, 251), (541, 347, 128, 348), (542, 259, 59, 349), (543, 350, 54, 254), (544, 351, 129, 352), (545, 261, 61, 353), (546, 354, 53, 253), (547, 355, 130, 356), (548, 278, 78, 357), (549, 358, 69, 269), (550, 359, 131, 360), (551, 280, 80, 361), (552, 362, 64, 184), (553, 363, 132, 364), (554, 282, 82, 365), (555, 366, 84, 204), (556, 367, 133, 368), (557, 203, 83, 369), (558, 370, 85, 205), (559, 371, 134, 372), (560, 163, 43, 373), (561, 374, 67, 187), (562, 375, 135, 376), (563, 286, 86, 377), (564, 378, 88, 208), (565, 379, 136, 380), (566, 207, 87, 381), (567, 382, 89, 209), (568, 383, 137, 384), (569, 166, 46, 385), (570, 386, 50, 170), (571, 387, 138, 388), (572, 290, 90, 389), (573, 390, 92, 212), (574, 391, 139, 392), (575, 211, 91, 393), (576, 394, 93, 213), (577, 395, 140, 396), (578, 191, 71, 397), (579, 398, 53, 173), (580, 399, 141, 400), (581, 294, 94, 401), (582, 402, 96, 216), (583, 403, 142, 404), (584, 215, 95, 405), (585, 406, 97, 217), (586, 407, 143, 408), (587, 194, 74, 409), (588, 410, 72, 192), (589, 411, 144, 412), (590, 298, 98, 413), (591, 414, 100, 220), (592, 415, 145, 416), (593, 219, 99, 417), (594, 418, 101, 221), (595, 419, 146, 420), (596, 196, 76, 421), (597, 422, 75, 195), (598, 423, 147, 424), (599, 302, 102, 425), (600, 426, 104, 224), (601, 427, 148, 428), (602, 223, 103, 429), (603, 430, 105, 225), (604, 431, 149, 432), (605, 177, 57, 433), (606, 434, 71, 191), (607, 435, 150, 436), (608, 306, 106, 437), (609, 438, 108, 228), (610, 439, 151, 440), (611, 227, 107, 441), (612, 442, 109, 229), (613, 443, 152, 444), (614, 199, 79, 445), (615, 446, 74, 194), (616, 447, 153, 448), (617, 310, 110, 449), (618, 450, 112, 232), (619, 451, 154, 452), (620, 231, 111, 453), (621, 454, 113, 233), (622, 455, 155, 456), (623, 201, 81, 457), (624, 458, 73, 193), (625, 459, 156, 460), (626, 314, 114, 461), (627, 462, 116, 236), (628, 463, 157, 464), (629, 235, 115, 465), (630, 466, 117, 237), (631, 467, 158, 468), (632, 178, 58, 469), (633, 470, 49, 169), (634, 471, 159, 472), (635, 318, 118, 473), (636, 474, 120, 240), (637, 475, 160, 476), (638, 239, 119, 477), (639, 478, 121, 241), (640, 479, 161, 480), (641, 180, 60, 481), (322, 482, 164, 44), (122, 325, 482, 322), (325, 63, 183, 482), (326, 483, 167, 47), (123, 329, 483, 326), (329, 66, 186, 483), (330, 484, 190, 70), (124, 333, 484, 330), (333, 51, 171, 484), (334, 485, 193, 73), (125, 337, 485, 334), (337, 54, 174, 485), (338, 486, 172, 52), (126, 341, 486, 338), (341, 56, 176, 486), (342, 487, 175, 55), (127, 345, 487, 342), (345, 77, 197, 487), (346, 488, 171, 51), (128, 349, 488, 346), (349, 59, 179, 488), (350, 489, 174, 54), (129, 353, 489, 350), (353, 61, 181, 489), (354, 490, 173, 53), (130, 357, 490, 354), (357, 78, 198, 490), (358, 491, 189, 69), (131, 361, 491, 358), (361, 80, 200, 491), (362, 492, 264, 64), (132, 365, 492, 362), (365, 82, 202, 492), (366, 493, 284, 84), (133, 369, 493, 366), (369, 83, 283, 493), (370, 494, 285, 85), (134, 373, 494, 370), (373, 43, 243, 494), (374, 495, 267, 67), (135, 377, 495, 374), (377, 86, 206, 495), (378, 496, 288, 88), (136, 381, 496, 378), (381, 87, 287, 496), (382, 497, 289, 89), (137, 385, 497, 382), (385, 46, 246, 497), (386, 498, 250, 50), (138, 389, 498, 386), (389, 90, 210, 498), (390, 499, 292, 92), (139, 393, 499, 390), (393, 91, 291, 499), (394, 500, 293, 93), (140, 397, 500, 394), (397, 71, 271, 500), (398, 501, 253, 53), (141, 401, 501, 398), (401, 94, 214, 501), (402, 502, 296, 96), (142, 405, 502, 402), (405, 95, 295, 502), (406, 503, 297, 97), (143, 409, 503, 406), (409, 74, 274, 503), (410, 504, 272, 72), (144, 413, 504, 410), (413, 98, 218, 504), (414, 505, 300, 100), (145, 417, 505, 414), (417, 99, 299, 505), (418, 506, 301, 101), (146, 421, 506, 418), (421, 76, 276, 506), (422, 507, 275, 75), (147, 425, 507, 422), (425, 102, 222, 507), (426, 508, 304, 104), (148, 429, 508, 426), (429, 103, 303, 508), (430, 509, 305, 105), (149, 433, 509, 430), (433, 57, 257, 509), (434, 510, 271, 71), (150, 437, 510, 434), (437, 106, 226, 510), (438, 511, 308, 108), (151, 441, 511, 438), (441, 107, 307, 511), (442, 512, 309, 109), (152, 445, 512, 442), (445, 79, 279, 512), (446, 513, 274, 74), (153, 449, 513, 446), (449, 110, 230, 513), (450, 514, 312, 112), (154, 453, 514, 450), (453, 111, 311, 514), (454, 515, 313, 113), (155, 457, 515, 454), (457, 81, 281, 515), (458, 516, 273, 73), (156, 461, 516, 458), (461, 114, 234, 516), (462, 517, 316, 116), (157, 465, 517, 462), (465, 115, 315, 517), (466, 518, 317, 117), (158, 469, 518, 466), (469, 58, 258, 518), (470, 519, 249, 49), (159, 473, 519, 470), (473, 118, 238, 519), (474, 520, 320, 120), (160, 477, 520, 474), (477, 119, 319, 520), (478, 521, 321, 121), (161, 481, 521, 478), (481, 60, 260, 521), (202, 522, 244, 14), (82, 324, 522, 202), (324, 122, 322, 522), (282, 523, 324, 82), (32, 205, 523, 282), (205, 85, 323, 523), (323, 524, 325, 122), (85, 285, 524, 323), (285, 13, 263, 524), (206, 525, 247, 17), (86, 328, 525, 206), (328, 123, 326, 525), (286, 526, 328, 86), (33, 209, 526, 286), (209, 89, 327, 526), (327, 527, 329, 123), (89, 289, 527, 327), (289, 16, 266, 527), (210, 528, 270, 20), (90, 332, 528, 210), (332, 124, 330, 528), (290, 529, 332, 90), (34, 213, 529, 290), (213, 93, 331, 529), (331, 530, 333, 124), (93, 293, 530, 331), (293, 21, 251, 530), (214, 531, 273, 23), (94, 336, 531, 214), (336, 125, 334, 531), (294, 532, 336, 94), (35, 217, 532, 294), (217, 97, 335, 532), (335, 533, 337, 125), (97, 297, 533, 335), (297, 24, 254, 533), (218, 534, 252, 22), (98, 340, 534, 218), (340, 126, 338, 534), (298, 535, 340, 98), (36, 221, 535, 298), (221, 101, 339, 535), (339, 536, 341, 126), (101, 301, 536, 339), (301, 26, 256, 536), (222, 537, 255, 25), (102, 344, 537, 222), (344, 127, 342, 537), (302, 538, 344, 102), (37, 225, 538, 302), (225, 105, 343, 538), (343, 539, 345, 127), (105, 305, 539, 343), (305, 27, 277, 539), (226, 540, 251, 21), (106, 348, 540, 226), (348, 128, 346, 540), (306, 541, 348, 106), (38, 229, 541, 306), (229, 109, 347, 541), (347, 542, 349, 128), (109, 309, 542, 347), (309, 29, 259, 542), (230, 543, 254, 24), (110, 352, 543, 230), (352, 129, 350, 543), (310, 544, 352, 110), (39, 233, 544, 310), (233, 113, 351, 544), (351, 545, 353, 129), (113, 313, 545, 351), (313, 31, 261, 545), (234, 546, 253, 23), (114, 356, 546, 234), (356, 130, 354, 546), (314, 547, 356, 114), (40, 237, 547, 314), (237, 117, 355, 547), (355, 548, 357, 130), (117, 317, 548, 355), (317, 28, 278, 548), (238, 549, 269, 19), (118, 360, 549, 238), (360, 131, 358, 549), (318, 550, 360, 118), (41, 241, 550, 318), (241, 121, 359, 550), (359, 551, 361, 131), (121, 321, 551, 359), (321, 30, 280, 551), (182, 552, 184, 0), (62, 364, 552, 182), (364, 132, 362, 552), (262, 553, 364, 62), (12, 204, 553, 262), (204, 84, 363, 553), (363, 554, 365, 132), (84, 284, 554, 363), (242, 555, 204, 12), (42, 368, 555, 242), (368, 133, 366, 555), (162, 556, 368, 42), (1, 165, 556, 162), (165, 45, 367, 556), (367, 557, 369, 133), (45, 245, 557, 367), (245, 15, 203, 557), (283, 558, 205, 32), (83, 372, 558, 283), (372, 134, 370, 558), (203, 559, 372, 83), (15, 265, 559, 203), (265, 65, 371, 559), (371, 560, 373, 134), (65, 185, 560, 371), (185, 3, 163, 560), (183, 561, 187, 2), (63, 376, 561, 183), (376, 135, 374, 561), (263, 562, 376, 63), (13, 208, 562, 263), (208, 88, 375, 562), (375, 563, 377, 135), (88, 288, 563, 375), (288, 33, 286, 563), (243, 564, 208, 13), (43, 380, 564, 243), (380, 136, 378, 564), (163, 565, 380, 43), (3, 168, 565, 163), (168, 48, 379, 565), (379, 566, 381, 136), (48, 248, 566, 379), (248, 18, 207, 566), (287, 567, 209, 33), (87, 384, 567, 287), (384, 137, 382, 567), (207, 568, 384, 87), (18, 268, 568, 207), (268, 68, 383, 568), (383, 569, 385, 137), (68, 188, 569, 383), (188, 5, 166, 569), (192, 570, 170, 9), (72, 388, 570, 192), (388, 138, 386, 570), (272, 571, 388, 72), (22, 212, 571, 272), (212, 92, 387, 571), (387, 572, 389, 138), (92, 292, 572, 387), (292, 34, 290, 572), (252, 573, 212, 22), (52, 392, 573, 252), (392, 139, 390, 573), (172, 574, 392, 52), (7, 169, 574, 172), (169, 49, 391, 574), (391, 575, 393, 139), (49, 249, 575, 391), (249, 19, 211, 575), (91, 396, 576, 291), (396, 140, 394, 576), (211, 577, 396, 91), (19, 269, 577, 211), (269, 69, 395, 577), (395, 578, 397, 140), (69, 189, 578, 395), (189, 6, 191, 578), (195, 579, 173, 11), (75, 400, 579, 195), (400, 141, 398, 579), (275, 580, 400, 75), (25, 216, 580, 275), (216, 96, 399, 580), (399, 581, 401, 141), (96, 296, 581, 399), (296, 35, 294, 581), (255, 582, 216, 25), (55, 404, 582, 255), (404, 142, 402, 582), (175, 583, 404, 55), (9, 170, 583, 175), (170, 50, 403, 583), (403, 584, 405, 142), (50, 250, 584, 403), (250, 20, 215, 584), (295, 585, 217, 35), (95, 408, 585, 295), (408, 143, 406, 585), (215, 586, 408, 95), (20, 270, 586, 215), (270, 70, 407, 586), (407, 587, 409, 143), (70, 190, 587, 407), (190, 8, 194, 587), (197, 588, 192, 9), (77, 412, 588, 197), (412, 144, 410, 588), (277, 589, 412, 77), (27, 220, 589, 277), (220, 100, 411, 589), (411, 590, 413, 144), (100, 300, 590, 411), (300, 36, 298, 590), (257, 591, 220, 27), (57, 416, 591, 257), (416, 145, 414, 591), (177, 592, 416, 57), (3, 185, 592, 177), (185, 65, 415, 592), (415, 593, 417, 145), (65, 265, 593, 415), (265, 15, 219, 593), (299, 594, 221, 36), (99, 420, 594, 299), (420, 146, 418, 594), (219, 595, 420, 99), (15, 245, 595, 219), (245, 45, 419, 595), (419, 596, 421, 146), (45, 165, 596, 419), (165, 1, 196, 596), (198, 597, 195, 11), (78, 424, 597, 198), (424, 147, 422, 597), (278, 598, 424, 78), (28, 224, 598, 278), (224, 104, 423, 598), (423, 599, 425, 147), (104, 304, 599, 423), (304, 37, 302, 599), (258, 600, 224, 28), (58, 428, 600, 258), (428, 148, 426, 600), (178, 601, 428, 58), (5, 188, 601, 178), (188, 68, 427, 601), (427, 602, 429, 148), (68, 268, 602, 427), (268, 18, 223, 602), (303, 603, 225, 37), (103, 432, 603, 303), (432, 149, 430, 603), (223, 604, 432, 103), (18, 248, 604, 223), (248, 48, 431, 604), (431, 605, 433, 149), (48, 168, 605, 431), (168, 3, 177, 605), (200, 606, 191, 6), (80, 436, 606, 200), (436, 150, 434, 606), (280, 607, 436, 80), (30, 228, 607, 280), (228, 108, 435, 607), (435, 608, 437, 150), (108, 308, 608, 435), (308, 38, 306, 608), (260, 609, 228, 30), (60, 440, 609, 260), (440, 151, 438, 609), (180, 610, 440, 60), (0, 184, 610, 180), (184, 64, 439, 610), (439, 611, 441, 151), (64, 264, 611, 439), (264, 14, 227, 611), (307, 612, 229, 38), (107, 444, 612, 307), (444, 152, 442, 612), (227, 613, 444, 107), (14, 244, 613, 227), (244, 44, 443, 613), (443, 614, 445, 152), (44, 164, 614, 443), (164, 2, 199, 614), (179, 615, 194, 8), (59, 448, 615, 179), (448, 153, 446, 615), (259, 616, 448, 59), (29, 232, 616, 259), (232, 112, 447, 616), (447, 617, 449, 153), (112, 312, 617, 447), (312, 39, 310, 617), (279, 618, 232, 29), (79, 452, 618, 279), (452, 154, 450, 618), (199, 619, 452, 79), (2, 187, 619, 199), (187, 67, 451, 619), (451, 620, 453, 154), (67, 267, 620, 451), (267, 17, 231, 620), (311, 621, 233, 39), (111, 456, 621, 311), (456, 155, 454, 621), (231, 622, 456, 111), (17, 247, 622, 231), (247, 47, 455, 622), (455, 623, 457, 155), (47, 167, 623, 455), (167, 4, 201, 623), (181, 624, 193, 10), (61, 460, 624, 181), (460, 156, 458, 624), (261, 625, 460, 61), (31, 236, 625, 261), (236, 116, 459, 625), (459, 626, 461, 156), (116, 316, 626, 459), (316, 40, 314, 626), (281, 627, 236, 31), (81, 464, 627, 281), (464, 157, 462, 627), (201, 628, 464, 81), (4, 186, 628, 201), (186, 66, 463, 628), (463, 629, 465, 157), (66, 266, 629, 463), (266, 16, 235, 629), (315, 630, 237, 40), (115, 468, 630, 315), (468, 158, 466, 630), (235, 631, 468, 115), (16, 246, 631, 235), (246, 46, 467, 631), (467, 632, 469, 158), (46, 166, 632, 467), (166, 5, 178, 632), (176, 633, 169, 7), (56, 472, 633, 176), (472, 159, 470, 633), (256, 634, 472, 56), (26, 240, 634, 256), (240, 120, 471, 634), (471, 635, 473, 159), (120, 320, 635, 471), (320, 41, 318, 635), (276, 636, 240, 26), (76, 476, 636, 276), (476, 160, 474, 636), (196, 637, 476, 76), (1, 162, 637, 196), (162, 42, 475, 637), (475, 638, 477, 160), (42, 242, 638, 475), (242, 12, 239, 638), (319, 639, 241, 41), (119, 480, 639, 319), (480, 161, 478, 639), (239, 640, 480, 119), (12, 262, 640, 239), (262, 62, 479, 640), (479, 641, 481, 161), (62, 182, 641, 479), (182, 0, 180, 641)])
me_plane.materials.append(mat_material_001)
me_plane.use_remesh_preserve_volume = False
me_plane.use_remesh_preserve_attributes = False
me_plane.use_mirror_vertex_groups = False
me_plane.update()

# ---- objects
ob_cylinder = bpy.data.objects.new('Cylinder', me_cylinder)
ob_plane = bpy.data.objects.new('Plane', me_plane)

# ---- transforms, parenting, visibility, modifiers, constraints
ob_cylinder.location = (-0.02355, 0.3842, 1.127)
ob_cylinder.rotation_euler = (-0.8727, 0.0, 0.0)
ob_cylinder.scale = (0.0243, 0.0243, 2.213)
ob_cylinder.lineart.crease_threshold = 0.0
ob_plane.location = (-0.02504, 0.0, 0.0)
ob_plane.scale = (0.3392, 1.0, 1.0)
ob_plane.lineart.crease_threshold = 0.0
_m = ob_plane.modifiers.new('Subsurf', 'SUBSURF')
_m.uv_smooth = 'PRESERVE_CORNERS'
_m.quality = 2
_m.show_only_control_edges = False

# ---- collection membership
col_collection_1.objects.link(ob_cylinder)
col_collection_1.objects.link(ob_plane)

# ---- scene / render settings (as saved in the file)
scene.frame_start = 1; scene.frame_end = 250; scene.frame_set(0)
scene.render.engine = 'CYCLES'
scene.render.image_settings.color_mode = 'RGB'
scene.render.image_settings.compression = 90
scene.render.dither_intensity = 0.0
scene.render.use_border = True
scene.cycles.use_denoising = False
scene.cycles.samples = 600
scene.cycles.sampling_pattern = 'TABULATED_SOBOL'
scene.cycles.light_sampling_threshold = 0.0
scene.cycles.use_adaptive_sampling = False
scene.cycles.use_light_tree = False
scene.cycles.blur_glossy = 0.0
scene.cycles.max_bounces = 4
scene.cycles.diffuse_bounces = 128
scene.cycles.volume_bounces = 1
scene.cycles.pixel_filter_type = 'GAUSSIAN'
scene.cycles.sample_clamp_indirect = 0.0
scene.view_settings.view_transform = 'Standard'
bpy.context.view_layer.update()

# ---- added for rendering (the .blend has no active camera and no usable light): camera, sun
cam_auto = bpy.data.cameras.new('AutoCamera')
cam_auto.lens = 50.0
cam_auto.sensor_width = 36.0
cam_auto.clip_end = 1000.0
ob_auto_camera = bpy.data.objects.new('AutoCamera', cam_auto)
scene.collection.objects.link(ob_auto_camera)
ob_auto_camera.location = (5.09754, -5.19356, 5.51762)
ob_auto_camera.rotation_euler = (1.09748, -7.21219e-08, 0.694738)
scene.camera = ob_auto_camera
light_auto_sun = bpy.data.lights.new('AutoSun', 'SUN')
light_auto_sun.energy = 3.0
light_auto_sun.angle = 0.0523599
ob_auto_sun = bpy.data.objects.new('AutoSun', light_auto_sun)
scene.collection.objects.link(ob_auto_sun)
ob_auto_sun.rotation_euler = (0.872665, 0.174533, 0.523599)
bpy.context.view_layer.update()
